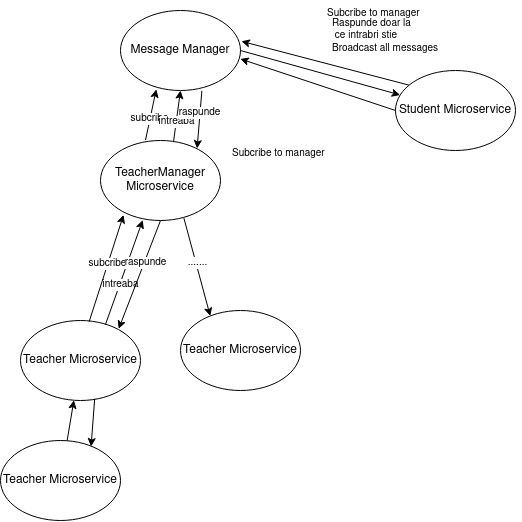

The diagram above was exported from draw.io. Its source (the exported page's mxGraphModel, read from the mxfile embedded in the PNG):
<mxGraphModel dx="1332" dy="661" grid="1" gridSize="10" guides="1" tooltips="1" connect="1" arrows="1" fold="1" page="1" pageScale="1" pageWidth="850" pageHeight="1100" math="0" shadow="0">
  <root>
    <mxCell id="0" />
    <mxCell id="1" parent="0" />
    <mxCell id="sh-UhUZf4aMeJLfPSpkm-1" value="Message Manager" style="ellipse;whiteSpace=wrap;html=1;" vertex="1" parent="1">
      <mxGeometry x="240" y="140" width="120" height="80" as="geometry" />
    </mxCell>
    <mxCell id="sh-UhUZf4aMeJLfPSpkm-2" value="Teacher Microservice" style="ellipse;whiteSpace=wrap;html=1;" vertex="1" parent="1">
      <mxGeometry x="140" y="450" width="120" height="80" as="geometry" />
    </mxCell>
    <mxCell id="sh-UhUZf4aMeJLfPSpkm-4" style="rounded=0;orthogonalLoop=1;jettySize=auto;html=1;exitX=0.118;exitY=0.185;exitDx=0;exitDy=0;entryX=1.008;entryY=0.385;entryDx=0;entryDy=0;entryPerimeter=0;exitPerimeter=0;" edge="1" parent="1" source="sh-UhUZf4aMeJLfPSpkm-3" target="sh-UhUZf4aMeJLfPSpkm-1">
      <mxGeometry relative="1" as="geometry" />
    </mxCell>
    <mxCell id="sh-UhUZf4aMeJLfPSpkm-3" value="Student Microservice" style="ellipse;whiteSpace=wrap;html=1;" vertex="1" parent="1">
      <mxGeometry x="515" y="200" width="120" height="80" as="geometry" />
    </mxCell>
    <mxCell id="sh-UhUZf4aMeJLfPSpkm-7" value="" style="endArrow=classic;html=1;rounded=0;fontSize=8;exitX=1;exitY=0.5;exitDx=0;exitDy=0;" edge="1" parent="1" source="sh-UhUZf4aMeJLfPSpkm-1" target="sh-UhUZf4aMeJLfPSpkm-3">
      <mxGeometry width="50" height="50" relative="1" as="geometry">
        <mxPoint x="340" y="220" as="sourcePoint" />
        <mxPoint x="340" y="230" as="targetPoint" />
      </mxGeometry>
    </mxCell>
    <mxCell id="sh-UhUZf4aMeJLfPSpkm-10" value="" style="endArrow=classic;html=1;rounded=0;fontSize=10;exitX=0;exitY=0.5;exitDx=0;exitDy=0;entryX=0.998;entryY=0.605;entryDx=0;entryDy=0;entryPerimeter=0;" edge="1" parent="1" source="sh-UhUZf4aMeJLfPSpkm-3" target="sh-UhUZf4aMeJLfPSpkm-1">
      <mxGeometry width="50" height="50" relative="1" as="geometry">
        <mxPoint x="290" y="280" as="sourcePoint" />
        <mxPoint x="320" y="200" as="targetPoint" />
      </mxGeometry>
    </mxCell>
    <mxCell id="sh-UhUZf4aMeJLfPSpkm-12" value="Subcribe to manager" style="text;whiteSpace=wrap;html=1;fontSize=10;" vertex="1" parent="1">
      <mxGeometry x="445" y="130" width="190" height="30" as="geometry" />
    </mxCell>
    <mxCell id="sh-UhUZf4aMeJLfPSpkm-13" value="Broadcast all messages" style="text;whiteSpace=wrap;html=1;fontSize=10;" vertex="1" parent="1">
      <mxGeometry x="450" y="165" width="190" height="30" as="geometry" />
    </mxCell>
    <mxCell id="sh-UhUZf4aMeJLfPSpkm-14" value="&lt;div&gt;Raspunde doar la&lt;/div&gt;&lt;div&gt;&amp;nbsp;ce intrabri stie&lt;/div&gt;" style="text;whiteSpace=wrap;html=1;fontSize=10;" vertex="1" parent="1">
      <mxGeometry x="450" y="140" width="190" height="30" as="geometry" />
    </mxCell>
    <mxCell id="sh-UhUZf4aMeJLfPSpkm-15" value="" style="endArrow=classic;html=1;rounded=0;fontSize=10;exitX=0.572;exitY=0.015;exitDx=0;exitDy=0;exitPerimeter=0;entryX=0.192;entryY=0.93;entryDx=0;entryDy=0;entryPerimeter=0;" edge="1" parent="1" source="sh-UhUZf4aMeJLfPSpkm-2" target="sh-UhUZf4aMeJLfPSpkm-26">
      <mxGeometry width="50" height="50" relative="1" as="geometry">
        <mxPoint x="200" y="300" as="sourcePoint" />
        <mxPoint x="250" y="250" as="targetPoint" />
      </mxGeometry>
    </mxCell>
    <mxCell id="sh-UhUZf4aMeJLfPSpkm-29" value="subcribe" style="edgeLabel;html=1;align=center;verticalAlign=middle;resizable=0;points=[];fontSize=10;" vertex="1" connectable="0" parent="sh-UhUZf4aMeJLfPSpkm-15">
      <mxGeometry x="0.0976" y="1" relative="1" as="geometry">
        <mxPoint as="offset" />
      </mxGeometry>
    </mxCell>
    <mxCell id="sh-UhUZf4aMeJLfPSpkm-16" value="Subcribe to manager" style="text;whiteSpace=wrap;html=1;fontSize=10;" vertex="1" parent="1">
      <mxGeometry x="350" y="270" width="190" height="30" as="geometry" />
    </mxCell>
    <mxCell id="sh-UhUZf4aMeJLfPSpkm-17" value="Teacher Microservice" style="ellipse;whiteSpace=wrap;html=1;" vertex="1" parent="1">
      <mxGeometry x="120" y="570" width="120" height="80" as="geometry" />
    </mxCell>
    <mxCell id="sh-UhUZf4aMeJLfPSpkm-18" value="" style="endArrow=classic;html=1;rounded=0;fontSize=10;" edge="1" parent="1" source="sh-UhUZf4aMeJLfPSpkm-17" target="sh-UhUZf4aMeJLfPSpkm-2">
      <mxGeometry width="50" height="50" relative="1" as="geometry">
        <mxPoint x="390" y="400" as="sourcePoint" />
        <mxPoint x="440" y="350" as="targetPoint" />
      </mxGeometry>
    </mxCell>
    <mxCell id="sh-UhUZf4aMeJLfPSpkm-19" value="" style="endArrow=classic;html=1;rounded=0;fontSize=10;entryX=0.755;entryY=0.075;entryDx=0;entryDy=0;entryPerimeter=0;exitX=0.618;exitY=0.98;exitDx=0;exitDy=0;exitPerimeter=0;" edge="1" parent="1" source="sh-UhUZf4aMeJLfPSpkm-2" target="sh-UhUZf4aMeJLfPSpkm-17">
      <mxGeometry width="50" height="50" relative="1" as="geometry">
        <mxPoint x="210" y="398" as="sourcePoint" />
        <mxPoint x="440" y="350" as="targetPoint" />
      </mxGeometry>
    </mxCell>
    <mxCell id="sh-UhUZf4aMeJLfPSpkm-20" value="" style="endArrow=classic;html=1;rounded=0;fontSize=10;exitX=0.708;exitY=0.05;exitDx=0;exitDy=0;exitPerimeter=0;entryX=0.352;entryY=0.995;entryDx=0;entryDy=0;entryPerimeter=0;" edge="1" parent="1" source="sh-UhUZf4aMeJLfPSpkm-2" target="sh-UhUZf4aMeJLfPSpkm-26">
      <mxGeometry width="50" height="50" relative="1" as="geometry">
        <mxPoint x="260" y="320" as="sourcePoint" />
        <mxPoint x="310" y="270" as="targetPoint" />
      </mxGeometry>
    </mxCell>
    <mxCell id="sh-UhUZf4aMeJLfPSpkm-30" value="intreaba" style="edgeLabel;html=1;align=center;verticalAlign=middle;resizable=0;points=[];fontSize=10;" vertex="1" connectable="0" parent="sh-UhUZf4aMeJLfPSpkm-20">
      <mxGeometry x="-0.2235" relative="1" as="geometry">
        <mxPoint as="offset" />
      </mxGeometry>
    </mxCell>
    <mxCell id="sh-UhUZf4aMeJLfPSpkm-22" value="" style="endArrow=classic;html=1;rounded=0;fontSize=10;exitX=0.5;exitY=1;exitDx=0;exitDy=0;entryX=0.818;entryY=0.105;entryDx=0;entryDy=0;entryPerimeter=0;" edge="1" parent="1" source="sh-UhUZf4aMeJLfPSpkm-26" target="sh-UhUZf4aMeJLfPSpkm-2">
      <mxGeometry width="50" height="50" relative="1" as="geometry">
        <mxPoint x="390" y="360" as="sourcePoint" />
        <mxPoint x="440" y="310" as="targetPoint" />
      </mxGeometry>
    </mxCell>
    <mxCell id="sh-UhUZf4aMeJLfPSpkm-32" value="raspunde" style="edgeLabel;html=1;align=center;verticalAlign=middle;resizable=0;points=[];fontSize=10;" vertex="1" connectable="0" parent="sh-UhUZf4aMeJLfPSpkm-22">
      <mxGeometry x="-0.2415" y="1" relative="1" as="geometry">
        <mxPoint as="offset" />
      </mxGeometry>
    </mxCell>
    <mxCell id="sh-UhUZf4aMeJLfPSpkm-24" value="Teacher Microservice" style="ellipse;whiteSpace=wrap;html=1;" vertex="1" parent="1">
      <mxGeometry x="300" y="440" width="120" height="80" as="geometry" />
    </mxCell>
    <mxCell id="sh-UhUZf4aMeJLfPSpkm-26" value="TeacherManager Microservice" style="ellipse;whiteSpace=wrap;html=1;" vertex="1" parent="1">
      <mxGeometry x="220" y="270" width="120" height="80" as="geometry" />
    </mxCell>
    <mxCell id="sh-UhUZf4aMeJLfPSpkm-33" value="" style="endArrow=classic;html=1;rounded=0;fontSize=10;exitX=0.375;exitY=-0.005;exitDx=0;exitDy=0;exitPerimeter=0;entryX=0.298;entryY=0.985;entryDx=0;entryDy=0;entryPerimeter=0;" edge="1" parent="1" source="sh-UhUZf4aMeJLfPSpkm-26" target="sh-UhUZf4aMeJLfPSpkm-1">
      <mxGeometry width="50" height="50" relative="1" as="geometry">
        <mxPoint x="200" y="270" as="sourcePoint" />
        <mxPoint x="250" y="220" as="targetPoint" />
      </mxGeometry>
    </mxCell>
    <mxCell id="sh-UhUZf4aMeJLfPSpkm-34" value="subcribe" style="edgeLabel;html=1;align=center;verticalAlign=middle;resizable=0;points=[];fontSize=10;" vertex="1" connectable="0" parent="sh-UhUZf4aMeJLfPSpkm-33">
      <mxGeometry x="-0.1455" y="1" relative="1" as="geometry">
        <mxPoint as="offset" />
      </mxGeometry>
    </mxCell>
    <mxCell id="sh-UhUZf4aMeJLfPSpkm-35" value="" style="endArrow=classic;html=1;rounded=0;fontSize=10;exitX=0.608;exitY=0.02;exitDx=0;exitDy=0;exitPerimeter=0;entryX=0.5;entryY=1;entryDx=0;entryDy=0;" edge="1" parent="1" source="sh-UhUZf4aMeJLfPSpkm-26" target="sh-UhUZf4aMeJLfPSpkm-1">
      <mxGeometry width="50" height="50" relative="1" as="geometry">
        <mxPoint x="390" y="320" as="sourcePoint" />
        <mxPoint x="440" y="270" as="targetPoint" />
      </mxGeometry>
    </mxCell>
    <mxCell id="sh-UhUZf4aMeJLfPSpkm-36" value="intreaba" style="edgeLabel;html=1;align=center;verticalAlign=middle;resizable=0;points=[];fontSize=10;" vertex="1" connectable="0" parent="sh-UhUZf4aMeJLfPSpkm-35">
      <mxGeometry x="-0.1806" relative="1" as="geometry">
        <mxPoint as="offset" />
      </mxGeometry>
    </mxCell>
    <mxCell id="sh-UhUZf4aMeJLfPSpkm-37" value="" style="endArrow=classic;html=1;rounded=0;fontSize=10;entryX=0.805;entryY=0.1;entryDx=0;entryDy=0;exitX=0.678;exitY=1.005;exitDx=0;exitDy=0;exitPerimeter=0;entryPerimeter=0;" edge="1" parent="1" source="sh-UhUZf4aMeJLfPSpkm-1" target="sh-UhUZf4aMeJLfPSpkm-26">
      <mxGeometry width="50" height="50" relative="1" as="geometry">
        <mxPoint x="380" y="390" as="sourcePoint" />
        <mxPoint x="430" y="340" as="targetPoint" />
      </mxGeometry>
    </mxCell>
    <mxCell id="sh-UhUZf4aMeJLfPSpkm-38" value="raspunde" style="edgeLabel;html=1;align=center;verticalAlign=middle;resizable=0;points=[];fontSize=10;" vertex="1" connectable="0" parent="sh-UhUZf4aMeJLfPSpkm-37">
      <mxGeometry x="-0.2472" y="-1" relative="1" as="geometry">
        <mxPoint as="offset" />
      </mxGeometry>
    </mxCell>
    <mxCell id="sh-UhUZf4aMeJLfPSpkm-39" value="" style="endArrow=classic;html=1;rounded=0;fontSize=10;exitX=0.695;exitY=0.97;exitDx=0;exitDy=0;exitPerimeter=0;entryX=0.248;entryY=0.07;entryDx=0;entryDy=0;entryPerimeter=0;" edge="1" parent="1" source="sh-UhUZf4aMeJLfPSpkm-26" target="sh-UhUZf4aMeJLfPSpkm-24">
      <mxGeometry width="50" height="50" relative="1" as="geometry">
        <mxPoint x="300" y="400" as="sourcePoint" />
        <mxPoint x="350" y="350" as="targetPoint" />
      </mxGeometry>
    </mxCell>
    <mxCell id="sh-UhUZf4aMeJLfPSpkm-40" value="......." style="edgeLabel;html=1;align=center;verticalAlign=middle;resizable=0;points=[];fontSize=10;" vertex="1" connectable="0" parent="sh-UhUZf4aMeJLfPSpkm-39">
      <mxGeometry x="-0.0895" y="1" relative="1" as="geometry">
        <mxPoint as="offset" />
      </mxGeometry>
    </mxCell>
  </root>
</mxGraphModel>